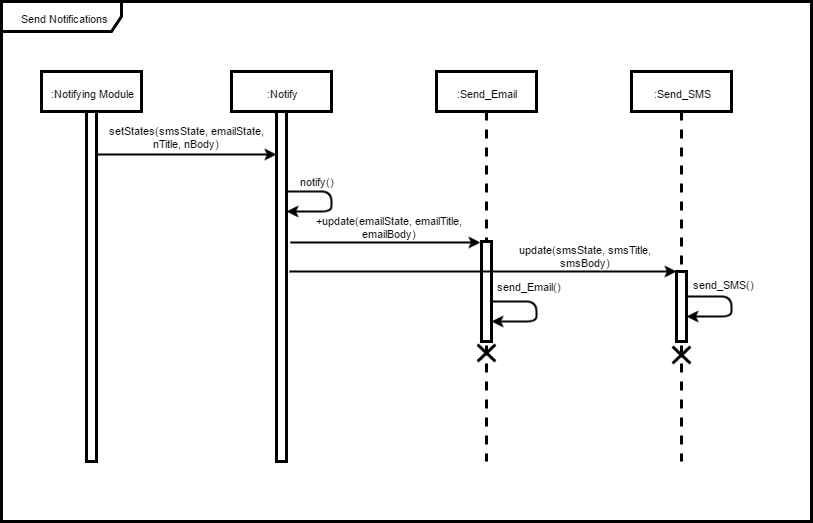

The diagram above was exported from draw.io. Its source (the exported page's mxGraphModel, read from the mxfile embedded in the PNG):
<mxGraphModel dx="1446" dy="840" grid="1" gridSize="10" guides="1" tooltips="1" connect="1" arrows="1" fold="1" page="1" pageScale="1" pageWidth="850" pageHeight="1100" math="0" shadow="0">
  <root>
    <mxCell id="0" />
    <mxCell id="1" parent="0" />
    <mxCell id="3990a6940a6fbf6e-1" value="Send Notifications" style="shape=umlFrame;whiteSpace=wrap;html=1;labelBackgroundColor=none;strokeColor=#000000;strokeWidth=3;fontSize=11;fontColor=#000000;width=120;height=30;" vertex="1" parent="1">
      <mxGeometry x="15" y="40" width="810" height="520" as="geometry" />
    </mxCell>
    <mxCell id="3990a6940a6fbf6e-2" value=":Notifying Module" style="shape=umlLifeline;perimeter=lifelinePerimeter;whiteSpace=wrap;html=1;container=1;collapsible=0;recursiveResize=0;outlineConnect=0;labelBackgroundColor=none;strokeColor=#000000;strokeWidth=3;fontSize=11;fontColor=#000000;" vertex="1" parent="1">
      <mxGeometry x="55" y="110" width="100" height="390" as="geometry" />
    </mxCell>
    <mxCell id="3990a6940a6fbf6e-4" value="" style="html=1;points=[];perimeter=orthogonalPerimeter;labelBackgroundColor=none;strokeColor=#000000;strokeWidth=3;fontSize=11;fontColor=#000000;" vertex="1" parent="3990a6940a6fbf6e-2">
      <mxGeometry x="45" y="40" width="10" height="350" as="geometry" />
    </mxCell>
    <mxCell id="3990a6940a6fbf6e-5" value=":Notify" style="shape=umlLifeline;perimeter=lifelinePerimeter;whiteSpace=wrap;html=1;container=1;collapsible=0;recursiveResize=0;outlineConnect=0;labelBackgroundColor=none;strokeColor=#000000;strokeWidth=3;fontSize=11;fontColor=#000000;" vertex="1" parent="1">
      <mxGeometry x="245" y="110" width="100" height="390" as="geometry" />
    </mxCell>
    <mxCell id="1b69584215d97034-1" value="" style="html=1;points=[];perimeter=orthogonalPerimeter;labelBackgroundColor=none;strokeColor=#000000;strokeWidth=3;fontSize=11;fontColor=#000000;" vertex="1" parent="3990a6940a6fbf6e-5">
      <mxGeometry x="45" y="40" width="10" height="350" as="geometry" />
    </mxCell>
    <mxCell id="3990a6940a6fbf6e-7" value="" style="endArrow=classic;html=1;strokeColor=#000000;strokeWidth=2;fontSize=11;fontColor=#000000;entryX=0;entryY=0.01;entryPerimeter=0;exitX=1;exitY=0.123;exitPerimeter=0;" edge="1" parent="1" source="3990a6940a6fbf6e-4">
      <mxGeometry width="50" height="50" relative="1" as="geometry">
        <mxPoint x="120" y="193" as="sourcePoint" />
        <mxPoint x="290" y="193" as="targetPoint" />
      </mxGeometry>
    </mxCell>
    <mxCell id="3990a6940a6fbf6e-8" value=":Send_Email" style="shape=umlLifeline;perimeter=lifelinePerimeter;whiteSpace=wrap;html=1;container=1;collapsible=0;recursiveResize=0;outlineConnect=0;labelBackgroundColor=none;strokeColor=#000000;strokeWidth=3;fontSize=11;fontColor=#000000;" vertex="1" parent="1">
      <mxGeometry x="450" y="110" width="100" height="390" as="geometry" />
    </mxCell>
    <mxCell id="3990a6940a6fbf6e-9" value="" style="html=1;points=[];perimeter=orthogonalPerimeter;labelBackgroundColor=none;strokeColor=#000000;strokeWidth=3;fontSize=11;fontColor=#000000;" vertex="1" parent="3990a6940a6fbf6e-8">
      <mxGeometry x="45" y="170" width="10" height="100" as="geometry" />
    </mxCell>
    <mxCell id="6302289adcaa245a-3" value="" style="shape=umlDestroy;whiteSpace=wrap;html=1;strokeWidth=3;labelBackgroundColor=none;fontSize=11;fontColor=#000000;" vertex="1" parent="3990a6940a6fbf6e-8">
      <mxGeometry x="41" y="273" width="18" height="17" as="geometry" />
    </mxCell>
    <mxCell id="3990a6940a6fbf6e-10" value=":Send_SMS" style="shape=umlLifeline;perimeter=lifelinePerimeter;whiteSpace=wrap;html=1;container=1;collapsible=0;recursiveResize=0;outlineConnect=0;labelBackgroundColor=none;strokeColor=#000000;strokeWidth=3;fontSize=11;fontColor=#000000;" vertex="1" parent="1">
      <mxGeometry x="645" y="110" width="100" height="390" as="geometry" />
    </mxCell>
    <mxCell id="3990a6940a6fbf6e-11" value="" style="html=1;points=[];perimeter=orthogonalPerimeter;labelBackgroundColor=none;strokeColor=#000000;strokeWidth=3;fontSize=11;fontColor=#000000;" vertex="1" parent="3990a6940a6fbf6e-10">
      <mxGeometry x="45" y="200" width="10" height="70" as="geometry" />
    </mxCell>
    <mxCell id="6302289adcaa245a-4" value="" style="shape=umlDestroy;whiteSpace=wrap;html=1;strokeWidth=3;labelBackgroundColor=none;fontSize=11;fontColor=#000000;" vertex="1" parent="3990a6940a6fbf6e-10">
      <mxGeometry x="41" y="275" width="18" height="17" as="geometry" />
    </mxCell>
    <mxCell id="3990a6940a6fbf6e-12" value="" style="endArrow=classic;html=1;strokeColor=#000000;strokeWidth=2;fontSize=11;fontColor=#000000;" edge="1" parent="1">
      <mxGeometry x="300" y="230" width="50" height="50" as="geometry">
        <mxPoint x="300" y="230" as="sourcePoint" />
        <mxPoint x="300" y="250" as="targetPoint" />
        <Array as="points">
          <mxPoint x="345" y="230" />
          <mxPoint x="345" y="250" />
          <mxPoint x="325" y="250" />
        </Array>
      </mxGeometry>
    </mxCell>
    <mxCell id="3990a6940a6fbf6e-13" value="" style="endArrow=classic;html=1;strokeColor=#000000;strokeWidth=2;fontSize=11;fontColor=#000000;entryX=-0.1;entryY=0.014;entryPerimeter=0;" edge="1" parent="1" target="3990a6940a6fbf6e-9">
      <mxGeometry x="130" y="203" width="50" height="50" as="geometry">
        <mxPoint x="304" y="281" as="sourcePoint" />
        <mxPoint x="300" y="203" as="targetPoint" />
      </mxGeometry>
    </mxCell>
    <mxCell id="3990a6940a6fbf6e-14" value="" style="endArrow=classic;html=1;strokeColor=#000000;strokeWidth=2;fontSize=11;fontColor=#000000;entryX=0;entryY=0.01;entryPerimeter=0;exitX=1.3;exitY=0.387;exitPerimeter=0;" edge="1" parent="1">
      <mxGeometry x="520" y="310" width="50" height="50" as="geometry">
        <mxPoint x="303" y="310" as="sourcePoint" />
        <mxPoint x="690" y="310" as="targetPoint" />
      </mxGeometry>
    </mxCell>
    <mxCell id="3990a6940a6fbf6e-17" value="" style="endArrow=classic;html=1;strokeColor=#000000;strokeWidth=2;fontSize=11;fontColor=#000000;" edge="1" parent="1">
      <mxGeometry x="505" y="340" width="50" height="50" as="geometry">
        <mxPoint x="505" y="340" as="sourcePoint" />
        <mxPoint x="505" y="360" as="targetPoint" />
        <Array as="points">
          <mxPoint x="550" y="340" />
          <mxPoint x="550" y="360" />
          <mxPoint x="530" y="360" />
        </Array>
      </mxGeometry>
    </mxCell>
    <mxCell id="3990a6940a6fbf6e-18" value="" style="endArrow=classic;html=1;strokeColor=#000000;strokeWidth=2;fontSize=11;fontColor=#000000;" edge="1" parent="1">
      <mxGeometry x="700" y="335" width="50" height="50" as="geometry">
        <mxPoint x="700" y="335" as="sourcePoint" />
        <mxPoint x="700" y="355" as="targetPoint" />
        <Array as="points">
          <mxPoint x="745" y="335" />
          <mxPoint x="745" y="355" />
          <mxPoint x="725" y="355" />
        </Array>
      </mxGeometry>
    </mxCell>
    <mxCell id="3990a6940a6fbf6e-19" value="setStates(smsState, emailState, nTitle, nBody)" style="text;html=1;strokeColor=none;fillColor=none;align=center;verticalAlign=middle;whiteSpace=wrap;labelBackgroundColor=none;fontSize=11;fontColor=#000000;" vertex="1" parent="1">
      <mxGeometry x="120" y="156" width="160" height="40" as="geometry" />
    </mxCell>
    <mxCell id="3990a6940a6fbf6e-20" value="notify()" style="text;html=1;strokeColor=none;fillColor=none;align=center;verticalAlign=middle;whiteSpace=wrap;labelBackgroundColor=none;fontSize=11;fontColor=#000000;" vertex="1" parent="1">
      <mxGeometry x="310" y="210" width="40" height="20" as="geometry" />
    </mxCell>
    <mxCell id="3990a6940a6fbf6e-21" value="update(smsState, smsTitle, smsBody)" style="text;html=1;strokeColor=none;fillColor=none;align=center;verticalAlign=middle;whiteSpace=wrap;labelBackgroundColor=none;fontSize=11;fontColor=#000000;" vertex="1" parent="1">
      <mxGeometry x="519" y="285" width="160" height="20" as="geometry" />
    </mxCell>
    <mxCell id="3990a6940a6fbf6e-22" value="+update(emailState, emailTitle, emailBody)" style="text;html=1;strokeColor=none;fillColor=none;align=center;verticalAlign=middle;whiteSpace=wrap;labelBackgroundColor=none;fontSize=11;fontColor=#000000;" vertex="1" parent="1">
      <mxGeometry x="323" y="256" width="160" height="20" as="geometry" />
    </mxCell>
    <mxCell id="6302289adcaa245a-1" value="send_Email()" style="text;html=1;strokeColor=none;fillColor=none;align=center;verticalAlign=middle;whiteSpace=wrap;labelBackgroundColor=none;fontSize=11;fontColor=#000000;" vertex="1" parent="1">
      <mxGeometry x="502" y="315" width="80" height="20" as="geometry" />
    </mxCell>
    <mxCell id="6302289adcaa245a-2" value="send_SMS()" style="text;html=1;strokeColor=none;fillColor=none;align=center;verticalAlign=middle;whiteSpace=wrap;labelBackgroundColor=none;fontSize=11;fontColor=#000000;" vertex="1" parent="1">
      <mxGeometry x="699" y="313" width="75" height="20" as="geometry" />
    </mxCell>
  </root>
</mxGraphModel>